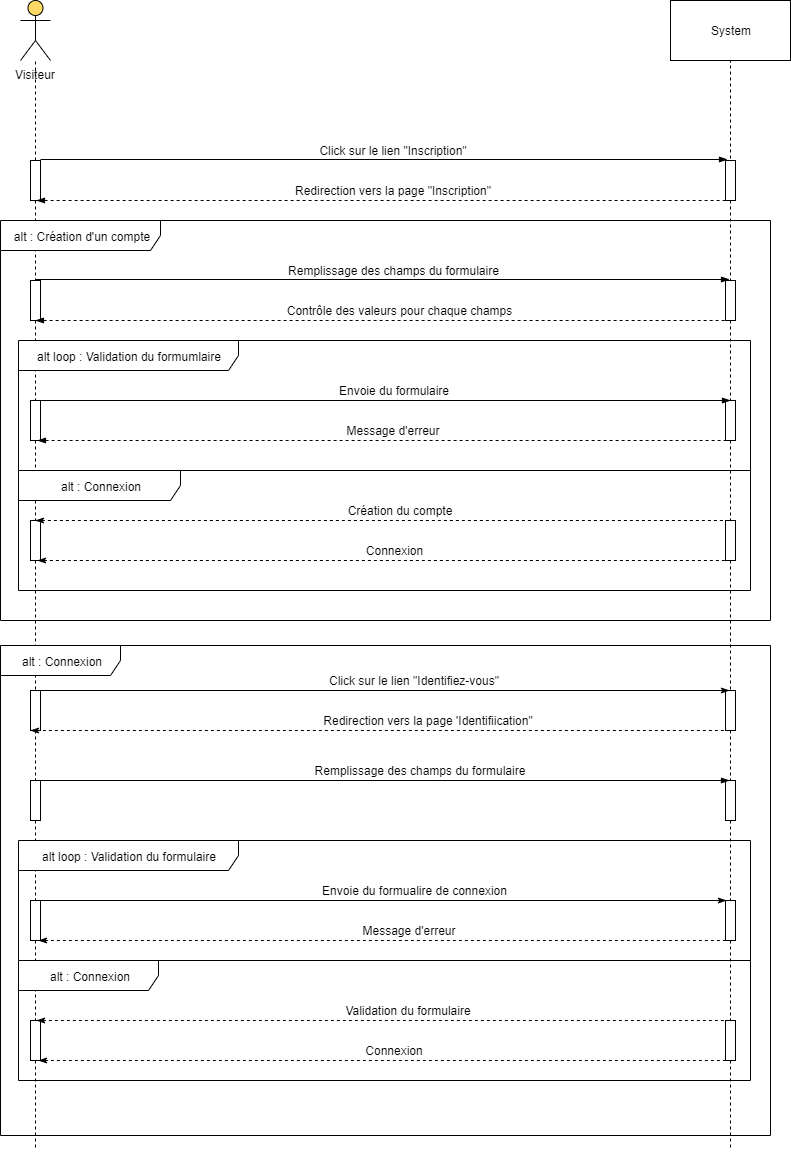

The diagram above was exported from draw.io. Its source (the exported page's mxGraphModel, read from the mxfile embedded in the PNG):
<mxGraphModel dx="2062" dy="1073" grid="1" gridSize="10" guides="1" tooltips="1" connect="1" arrows="1" fold="1" page="1" pageScale="1" pageWidth="827" pageHeight="1169" math="0" shadow="0">
  <root>
    <mxCell id="0" />
    <mxCell id="1" parent="0" />
    <mxCell id="kDH3ysTjxWooLe2HlpDX-1" value="Visiteur" style="shape=umlActor;verticalLabelPosition=bottom;labelBackgroundColor=#ffffff;verticalAlign=top;html=1;outlineConnect=0;fillColor=#FED966;" parent="1" vertex="1">
      <mxGeometry x="40" y="10" width="30" height="60" as="geometry" />
    </mxCell>
    <mxCell id="kDH3ysTjxWooLe2HlpDX-3" value="System" style="rounded=0;whiteSpace=wrap;html=1;" parent="1" vertex="1">
      <mxGeometry x="690" y="10" width="120" height="60" as="geometry" />
    </mxCell>
    <mxCell id="kNF4_KbQ8hzzc3AxTiIx-3" value="" style="endArrow=none;dashed=1;html=1;entryX=0.5;entryY=1;entryDx=0;entryDy=0;exitX=0.5;exitY=-0.05;exitDx=0;exitDy=0;exitPerimeter=0;" parent="1" source="kNF4_KbQ8hzzc3AxTiIx-7" target="kDH3ysTjxWooLe2HlpDX-3" edge="1">
      <mxGeometry width="50" height="50" relative="1" as="geometry">
        <mxPoint x="750" y="160" as="sourcePoint" />
        <mxPoint x="760.8125" y="100" as="targetPoint" />
      </mxGeometry>
    </mxCell>
    <mxCell id="kNF4_KbQ8hzzc3AxTiIx-4" value="" style="endArrow=none;dashed=1;html=1;exitX=0.5;exitY=0;exitDx=0;exitDy=0;exitPerimeter=0;" parent="1" source="kNF4_KbQ8hzzc3AxTiIx-5" target="kDH3ysTjxWooLe2HlpDX-1" edge="1">
      <mxGeometry width="50" height="50" relative="1" as="geometry">
        <mxPoint x="55" y="160" as="sourcePoint" />
        <mxPoint x="54.5" y="100" as="targetPoint" />
      </mxGeometry>
    </mxCell>
    <mxCell id="kNF4_KbQ8hzzc3AxTiIx-26" value="" style="edgeStyle=orthogonalEdgeStyle;rounded=0;orthogonalLoop=1;jettySize=auto;html=1;startArrow=none;startFill=0;endArrow=none;endFill=0;dashed=1;" parent="1" source="kNF4_KbQ8hzzc3AxTiIx-5" target="kNF4_KbQ8hzzc3AxTiIx-25" edge="1">
      <mxGeometry relative="1" as="geometry" />
    </mxCell>
    <mxCell id="kNF4_KbQ8hzzc3AxTiIx-5" value="" style="html=1;points=[];perimeter=orthogonalPerimeter;" parent="1" vertex="1">
      <mxGeometry x="50" y="170" width="10" height="40" as="geometry" />
    </mxCell>
    <mxCell id="kNF4_KbQ8hzzc3AxTiIx-35" value="" style="edgeStyle=orthogonalEdgeStyle;rounded=0;orthogonalLoop=1;jettySize=auto;html=1;dashed=1;startArrow=none;startFill=0;endArrow=none;endFill=0;" parent="1" source="kNF4_KbQ8hzzc3AxTiIx-25" target="kNF4_KbQ8hzzc3AxTiIx-34" edge="1">
      <mxGeometry relative="1" as="geometry" />
    </mxCell>
    <mxCell id="kNF4_KbQ8hzzc3AxTiIx-25" value="" style="html=1;points=[];perimeter=orthogonalPerimeter;" parent="1" vertex="1">
      <mxGeometry x="50" y="290" width="10" height="40" as="geometry" />
    </mxCell>
    <mxCell id="kNF4_KbQ8hzzc3AxTiIx-43" value="" style="edgeStyle=orthogonalEdgeStyle;rounded=0;orthogonalLoop=1;jettySize=auto;html=1;startArrow=none;startFill=0;endArrow=none;endFill=0;dashed=1;" parent="1" source="kNF4_KbQ8hzzc3AxTiIx-34" target="kNF4_KbQ8hzzc3AxTiIx-42" edge="1">
      <mxGeometry relative="1" as="geometry" />
    </mxCell>
    <mxCell id="kNF4_KbQ8hzzc3AxTiIx-34" value="" style="html=1;points=[];perimeter=orthogonalPerimeter;" parent="1" vertex="1">
      <mxGeometry x="50" y="410" width="10" height="40" as="geometry" />
    </mxCell>
    <mxCell id="kNF4_KbQ8hzzc3AxTiIx-53" value="" style="edgeStyle=orthogonalEdgeStyle;rounded=0;orthogonalLoop=1;jettySize=auto;html=1;startArrow=none;startFill=0;endArrow=none;endFill=0;dashed=1;" parent="1" source="kNF4_KbQ8hzzc3AxTiIx-42" target="kNF4_KbQ8hzzc3AxTiIx-52" edge="1">
      <mxGeometry relative="1" as="geometry" />
    </mxCell>
    <mxCell id="kNF4_KbQ8hzzc3AxTiIx-42" value="" style="html=1;points=[];perimeter=orthogonalPerimeter;" parent="1" vertex="1">
      <mxGeometry x="50" y="530" width="10" height="40" as="geometry" />
    </mxCell>
    <mxCell id="kNF4_KbQ8hzzc3AxTiIx-57" value="" style="edgeStyle=orthogonalEdgeStyle;rounded=0;orthogonalLoop=1;jettySize=auto;html=1;dashed=1;startArrow=none;startFill=0;endArrow=none;endFill=0;" parent="1" source="kNF4_KbQ8hzzc3AxTiIx-52" target="kNF4_KbQ8hzzc3AxTiIx-56" edge="1">
      <mxGeometry relative="1" as="geometry" />
    </mxCell>
    <mxCell id="kNF4_KbQ8hzzc3AxTiIx-52" value="" style="html=1;points=[];perimeter=orthogonalPerimeter;" parent="1" vertex="1">
      <mxGeometry x="50" y="700" width="10" height="40" as="geometry" />
    </mxCell>
    <mxCell id="kNF4_KbQ8hzzc3AxTiIx-67" value="" style="edgeStyle=orthogonalEdgeStyle;rounded=0;orthogonalLoop=1;jettySize=auto;html=1;startArrow=none;startFill=0;endArrow=none;endFill=0;dashed=1;" parent="1" source="kNF4_KbQ8hzzc3AxTiIx-56" target="kNF4_KbQ8hzzc3AxTiIx-66" edge="1">
      <mxGeometry relative="1" as="geometry" />
    </mxCell>
    <mxCell id="kNF4_KbQ8hzzc3AxTiIx-56" value="" style="html=1;points=[];perimeter=orthogonalPerimeter;" parent="1" vertex="1">
      <mxGeometry x="50" y="790" width="10" height="40" as="geometry" />
    </mxCell>
    <mxCell id="kNF4_KbQ8hzzc3AxTiIx-76" value="" style="edgeStyle=orthogonalEdgeStyle;rounded=0;orthogonalLoop=1;jettySize=auto;html=1;startArrow=none;startFill=0;endArrow=none;endFill=0;dashed=1;" parent="1" source="kNF4_KbQ8hzzc3AxTiIx-66" target="kNF4_KbQ8hzzc3AxTiIx-75" edge="1">
      <mxGeometry relative="1" as="geometry" />
    </mxCell>
    <mxCell id="kNF4_KbQ8hzzc3AxTiIx-66" value="" style="html=1;points=[];perimeter=orthogonalPerimeter;" parent="1" vertex="1">
      <mxGeometry x="50" y="910" width="10" height="40" as="geometry" />
    </mxCell>
    <mxCell id="kNF4_KbQ8hzzc3AxTiIx-87" value="" style="edgeStyle=orthogonalEdgeStyle;rounded=0;orthogonalLoop=1;jettySize=auto;html=1;startArrow=none;startFill=0;endArrow=none;endFill=0;dashed=1;" parent="1" source="kNF4_KbQ8hzzc3AxTiIx-75" edge="1">
      <mxGeometry relative="1" as="geometry">
        <mxPoint x="55" y="1160" as="targetPoint" />
      </mxGeometry>
    </mxCell>
    <mxCell id="kNF4_KbQ8hzzc3AxTiIx-75" value="" style="html=1;points=[];perimeter=orthogonalPerimeter;" parent="1" vertex="1">
      <mxGeometry x="50" y="1030" width="10" height="40" as="geometry" />
    </mxCell>
    <mxCell id="kNF4_KbQ8hzzc3AxTiIx-6" value="" style="endArrow=blockThin;html=1;entryX=0.2;entryY=-0.025;entryDx=0;entryDy=0;entryPerimeter=0;endFill=1;" parent="1" target="kNF4_KbQ8hzzc3AxTiIx-7" edge="1">
      <mxGeometry width="50" height="50" relative="1" as="geometry">
        <mxPoint x="60" y="169" as="sourcePoint" />
        <mxPoint x="250" y="190" as="targetPoint" />
      </mxGeometry>
    </mxCell>
    <mxCell id="kNF4_KbQ8hzzc3AxTiIx-28" value="" style="edgeStyle=orthogonalEdgeStyle;rounded=0;orthogonalLoop=1;jettySize=auto;html=1;startArrow=none;startFill=0;endArrow=none;endFill=0;dashed=1;" parent="1" source="kNF4_KbQ8hzzc3AxTiIx-7" target="kNF4_KbQ8hzzc3AxTiIx-27" edge="1">
      <mxGeometry relative="1" as="geometry" />
    </mxCell>
    <mxCell id="kNF4_KbQ8hzzc3AxTiIx-7" value="" style="html=1;points=[];perimeter=orthogonalPerimeter;" parent="1" vertex="1">
      <mxGeometry x="745" y="170" width="10" height="40" as="geometry" />
    </mxCell>
    <mxCell id="kNF4_KbQ8hzzc3AxTiIx-37" value="" style="edgeStyle=orthogonalEdgeStyle;rounded=0;orthogonalLoop=1;jettySize=auto;html=1;dashed=1;startArrow=none;startFill=0;endArrow=none;endFill=0;" parent="1" source="kNF4_KbQ8hzzc3AxTiIx-27" target="kNF4_KbQ8hzzc3AxTiIx-36" edge="1">
      <mxGeometry relative="1" as="geometry" />
    </mxCell>
    <mxCell id="kNF4_KbQ8hzzc3AxTiIx-27" value="" style="html=1;points=[];perimeter=orthogonalPerimeter;" parent="1" vertex="1">
      <mxGeometry x="745" y="290" width="10" height="40" as="geometry" />
    </mxCell>
    <mxCell id="kNF4_KbQ8hzzc3AxTiIx-45" value="" style="edgeStyle=orthogonalEdgeStyle;rounded=0;orthogonalLoop=1;jettySize=auto;html=1;startArrow=none;startFill=0;endArrow=none;endFill=0;dashed=1;" parent="1" source="kNF4_KbQ8hzzc3AxTiIx-36" target="kNF4_KbQ8hzzc3AxTiIx-44" edge="1">
      <mxGeometry relative="1" as="geometry" />
    </mxCell>
    <mxCell id="kNF4_KbQ8hzzc3AxTiIx-36" value="" style="html=1;points=[];perimeter=orthogonalPerimeter;" parent="1" vertex="1">
      <mxGeometry x="745" y="410" width="10" height="40" as="geometry" />
    </mxCell>
    <mxCell id="kNF4_KbQ8hzzc3AxTiIx-55" value="" style="edgeStyle=orthogonalEdgeStyle;rounded=0;orthogonalLoop=1;jettySize=auto;html=1;dashed=1;startArrow=none;startFill=0;endArrow=none;endFill=0;" parent="1" source="kNF4_KbQ8hzzc3AxTiIx-44" target="kNF4_KbQ8hzzc3AxTiIx-54" edge="1">
      <mxGeometry relative="1" as="geometry" />
    </mxCell>
    <mxCell id="kNF4_KbQ8hzzc3AxTiIx-44" value="" style="html=1;points=[];perimeter=orthogonalPerimeter;" parent="1" vertex="1">
      <mxGeometry x="745" y="530" width="10" height="40" as="geometry" />
    </mxCell>
    <mxCell id="kNF4_KbQ8hzzc3AxTiIx-59" value="" style="edgeStyle=orthogonalEdgeStyle;rounded=0;orthogonalLoop=1;jettySize=auto;html=1;dashed=1;startArrow=none;startFill=0;endArrow=none;endFill=0;" parent="1" source="kNF4_KbQ8hzzc3AxTiIx-54" target="kNF4_KbQ8hzzc3AxTiIx-58" edge="1">
      <mxGeometry relative="1" as="geometry" />
    </mxCell>
    <mxCell id="kNF4_KbQ8hzzc3AxTiIx-54" value="" style="html=1;points=[];perimeter=orthogonalPerimeter;" parent="1" vertex="1">
      <mxGeometry x="745" y="700" width="10" height="40" as="geometry" />
    </mxCell>
    <mxCell id="kNF4_KbQ8hzzc3AxTiIx-69" value="" style="edgeStyle=orthogonalEdgeStyle;rounded=0;orthogonalLoop=1;jettySize=auto;html=1;dashed=1;startArrow=none;startFill=0;endArrow=none;endFill=0;" parent="1" source="kNF4_KbQ8hzzc3AxTiIx-58" target="kNF4_KbQ8hzzc3AxTiIx-68" edge="1">
      <mxGeometry relative="1" as="geometry" />
    </mxCell>
    <mxCell id="kNF4_KbQ8hzzc3AxTiIx-58" value="" style="html=1;points=[];perimeter=orthogonalPerimeter;" parent="1" vertex="1">
      <mxGeometry x="745" y="790" width="10" height="40" as="geometry" />
    </mxCell>
    <mxCell id="kNF4_KbQ8hzzc3AxTiIx-78" value="" style="edgeStyle=orthogonalEdgeStyle;rounded=0;orthogonalLoop=1;jettySize=auto;html=1;dashed=1;startArrow=none;startFill=0;endArrow=none;endFill=0;" parent="1" source="kNF4_KbQ8hzzc3AxTiIx-68" target="kNF4_KbQ8hzzc3AxTiIx-77" edge="1">
      <mxGeometry relative="1" as="geometry" />
    </mxCell>
    <mxCell id="kNF4_KbQ8hzzc3AxTiIx-68" value="" style="html=1;points=[];perimeter=orthogonalPerimeter;" parent="1" vertex="1">
      <mxGeometry x="745" y="910" width="10" height="40" as="geometry" />
    </mxCell>
    <mxCell id="kNF4_KbQ8hzzc3AxTiIx-89" value="" style="edgeStyle=orthogonalEdgeStyle;rounded=0;orthogonalLoop=1;jettySize=auto;html=1;startArrow=none;startFill=0;endArrow=none;endFill=0;dashed=1;" parent="1" source="kNF4_KbQ8hzzc3AxTiIx-77" edge="1">
      <mxGeometry relative="1" as="geometry">
        <mxPoint x="750" y="1160" as="targetPoint" />
      </mxGeometry>
    </mxCell>
    <mxCell id="kNF4_KbQ8hzzc3AxTiIx-77" value="" style="html=1;points=[];perimeter=orthogonalPerimeter;" parent="1" vertex="1">
      <mxGeometry x="745" y="1030" width="10" height="40" as="geometry" />
    </mxCell>
    <mxCell id="kNF4_KbQ8hzzc3AxTiIx-10" value="Click sur le lien &quot;Inscription&quot;" style="text;html=1;strokeColor=none;fillColor=none;align=center;verticalAlign=middle;whiteSpace=wrap;rounded=0;" parent="1" vertex="1">
      <mxGeometry x="303" y="150" width="220" height="20" as="geometry" />
    </mxCell>
    <mxCell id="kNF4_KbQ8hzzc3AxTiIx-11" value="" style="endArrow=none;dashed=1;html=1;exitX=0.6;exitY=1;exitDx=0;exitDy=0;exitPerimeter=0;startArrow=blockThin;startFill=1;" parent="1" source="kNF4_KbQ8hzzc3AxTiIx-5" edge="1">
      <mxGeometry width="50" height="50" relative="1" as="geometry">
        <mxPoint x="520" y="270" as="sourcePoint" />
        <mxPoint x="750" y="210" as="targetPoint" />
      </mxGeometry>
    </mxCell>
    <mxCell id="kNF4_KbQ8hzzc3AxTiIx-12" value="Redirection vers la page &quot;Inscription&quot;" style="text;html=1;align=center;verticalAlign=middle;resizable=0;points=[];;autosize=1;" parent="1" vertex="1">
      <mxGeometry x="308" y="190" width="210" height="20" as="geometry" />
    </mxCell>
    <mxCell id="kNF4_KbQ8hzzc3AxTiIx-29" value="" style="endArrow=blockThin;html=1;endFill=1;" parent="1" edge="1">
      <mxGeometry width="50" height="50" relative="1" as="geometry">
        <mxPoint x="55" y="289" as="sourcePoint" />
        <mxPoint x="749" y="289" as="targetPoint" />
      </mxGeometry>
    </mxCell>
    <mxCell id="kNF4_KbQ8hzzc3AxTiIx-30" value="" style="endArrow=none;dashed=1;html=1;exitX=0.5;exitY=1;exitDx=0;exitDy=0;exitPerimeter=0;startArrow=blockThin;startFill=1;entryX=0.5;entryY=1;entryDx=0;entryDy=0;entryPerimeter=0;" parent="1" source="kNF4_KbQ8hzzc3AxTiIx-25" target="kNF4_KbQ8hzzc3AxTiIx-27" edge="1">
      <mxGeometry width="50" height="50" relative="1" as="geometry">
        <mxPoint x="66" y="220" as="sourcePoint" />
        <mxPoint x="760" y="220" as="targetPoint" />
      </mxGeometry>
    </mxCell>
    <mxCell id="kNF4_KbQ8hzzc3AxTiIx-31" value="Remplissage des champs du formulaire" style="text;html=1;strokeColor=none;fillColor=none;align=center;verticalAlign=middle;whiteSpace=wrap;rounded=0;" parent="1" vertex="1">
      <mxGeometry x="284.5" y="270" width="257" height="20" as="geometry" />
    </mxCell>
    <mxCell id="kNF4_KbQ8hzzc3AxTiIx-32" value="Contrôle des valeurs pour chaque champs" style="text;html=1;strokeColor=none;fillColor=none;align=center;verticalAlign=middle;whiteSpace=wrap;rounded=0;" parent="1" vertex="1">
      <mxGeometry x="285" y="310" width="267" height="20" as="geometry" />
    </mxCell>
    <mxCell id="kNF4_KbQ8hzzc3AxTiIx-38" value="" style="endArrow=blockThin;html=1;exitX=0.5;exitY=0;exitDx=0;exitDy=0;exitPerimeter=0;entryX=0.5;entryY=0;entryDx=0;entryDy=0;entryPerimeter=0;endFill=1;" parent="1" source="kNF4_KbQ8hzzc3AxTiIx-34" target="kNF4_KbQ8hzzc3AxTiIx-36" edge="1">
      <mxGeometry width="50" height="50" relative="1" as="geometry">
        <mxPoint x="300" y="440" as="sourcePoint" />
        <mxPoint x="350" y="390" as="targetPoint" />
      </mxGeometry>
    </mxCell>
    <mxCell id="kNF4_KbQ8hzzc3AxTiIx-39" value="" style="endArrow=none;dashed=1;html=1;entryX=0.4;entryY=1;entryDx=0;entryDy=0;entryPerimeter=0;exitX=0.7;exitY=1;exitDx=0;exitDy=0;exitPerimeter=0;startArrow=blockThin;startFill=1;" parent="1" source="kNF4_KbQ8hzzc3AxTiIx-34" target="kNF4_KbQ8hzzc3AxTiIx-36" edge="1">
      <mxGeometry width="50" height="50" relative="1" as="geometry">
        <mxPoint x="480" y="500" as="sourcePoint" />
        <mxPoint x="530" y="450" as="targetPoint" />
      </mxGeometry>
    </mxCell>
    <mxCell id="kNF4_KbQ8hzzc3AxTiIx-40" value="Envoie du formulaire" style="text;html=1;strokeColor=none;fillColor=none;align=center;verticalAlign=middle;whiteSpace=wrap;rounded=0;" parent="1" vertex="1">
      <mxGeometry x="338" y="390" width="150" height="20" as="geometry" />
    </mxCell>
    <mxCell id="kNF4_KbQ8hzzc3AxTiIx-41" value="Message d'erreur" style="text;html=1;strokeColor=none;fillColor=none;align=center;verticalAlign=middle;whiteSpace=wrap;rounded=0;" parent="1" vertex="1">
      <mxGeometry x="352" y="430" width="121.5" height="20" as="geometry" />
    </mxCell>
    <mxCell id="kNF4_KbQ8hzzc3AxTiIx-46" value="" style="endArrow=none;html=1;exitX=0.5;exitY=0;exitDx=0;exitDy=0;exitPerimeter=0;entryX=0.3;entryY=0;entryDx=0;entryDy=0;entryPerimeter=0;endFill=0;dashed=1;startArrow=classicThin;startFill=1;" parent="1" source="kNF4_KbQ8hzzc3AxTiIx-42" target="kNF4_KbQ8hzzc3AxTiIx-44" edge="1">
      <mxGeometry width="50" height="50" relative="1" as="geometry">
        <mxPoint x="210" y="550" as="sourcePoint" />
        <mxPoint x="260" y="500" as="targetPoint" />
      </mxGeometry>
    </mxCell>
    <mxCell id="kNF4_KbQ8hzzc3AxTiIx-47" value="" style="endArrow=none;dashed=1;html=1;entryX=0.5;entryY=1;entryDx=0;entryDy=0;entryPerimeter=0;exitX=0.7;exitY=1;exitDx=0;exitDy=0;exitPerimeter=0;startArrow=classicThin;startFill=1;" parent="1" source="kNF4_KbQ8hzzc3AxTiIx-42" target="kNF4_KbQ8hzzc3AxTiIx-44" edge="1">
      <mxGeometry width="50" height="50" relative="1" as="geometry">
        <mxPoint x="360" y="610" as="sourcePoint" />
        <mxPoint x="410" y="560" as="targetPoint" />
      </mxGeometry>
    </mxCell>
    <mxCell id="kNF4_KbQ8hzzc3AxTiIx-48" value="Création du compte" style="text;html=1;strokeColor=none;fillColor=none;align=center;verticalAlign=middle;whiteSpace=wrap;rounded=0;" parent="1" vertex="1">
      <mxGeometry x="348.5" y="510" width="140" height="20" as="geometry" />
    </mxCell>
    <mxCell id="kNF4_KbQ8hzzc3AxTiIx-49" value="Connexion" style="text;html=1;strokeColor=none;fillColor=none;align=center;verticalAlign=middle;whiteSpace=wrap;rounded=0;" parent="1" vertex="1">
      <mxGeometry x="375" y="550" width="77" height="20" as="geometry" />
    </mxCell>
    <mxCell id="kNF4_KbQ8hzzc3AxTiIx-50" value="alt loop : Validation du formumlaire" style="shape=umlFrame;whiteSpace=wrap;html=1;width=220;height=30;" parent="1" vertex="1">
      <mxGeometry x="38" y="350" width="732" height="130" as="geometry" />
    </mxCell>
    <mxCell id="kNF4_KbQ8hzzc3AxTiIx-60" value="" style="endArrow=classicThin;html=1;exitX=0.7;exitY=0;exitDx=0;exitDy=0;exitPerimeter=0;entryX=0.4;entryY=0;entryDx=0;entryDy=0;entryPerimeter=0;endFill=1;" parent="1" source="kNF4_KbQ8hzzc3AxTiIx-52" target="kNF4_KbQ8hzzc3AxTiIx-54" edge="1">
      <mxGeometry width="50" height="50" relative="1" as="geometry">
        <mxPoint x="250" y="760" as="sourcePoint" />
        <mxPoint x="300" y="710" as="targetPoint" />
      </mxGeometry>
    </mxCell>
    <mxCell id="kNF4_KbQ8hzzc3AxTiIx-61" value="" style="endArrow=none;dashed=1;html=1;exitX=0;exitY=1;exitDx=0;exitDy=0;exitPerimeter=0;entryX=0.4;entryY=1;entryDx=0;entryDy=0;entryPerimeter=0;startArrow=classicThin;startFill=1;" parent="1" source="kNF4_KbQ8hzzc3AxTiIx-52" target="kNF4_KbQ8hzzc3AxTiIx-54" edge="1">
      <mxGeometry width="50" height="50" relative="1" as="geometry">
        <mxPoint x="380" y="790" as="sourcePoint" />
        <mxPoint x="430" y="740" as="targetPoint" />
      </mxGeometry>
    </mxCell>
    <mxCell id="kNF4_KbQ8hzzc3AxTiIx-62" value="Click sur le lien &quot;Identifiez-vous&quot;" style="text;html=1;strokeColor=none;fillColor=none;align=center;verticalAlign=middle;whiteSpace=wrap;rounded=0;" parent="1" vertex="1">
      <mxGeometry x="316" y="680" width="236" height="20" as="geometry" />
    </mxCell>
    <mxCell id="kNF4_KbQ8hzzc3AxTiIx-63" value="Redirection vers la page 'Identifiication&quot;" style="text;html=1;strokeColor=none;fillColor=none;align=center;verticalAlign=middle;whiteSpace=wrap;rounded=0;" parent="1" vertex="1">
      <mxGeometry x="320" y="720" width="256" height="20" as="geometry" />
    </mxCell>
    <mxCell id="kNF4_KbQ8hzzc3AxTiIx-64" value="" style="endArrow=blockThin;html=1;exitX=0.6;exitY=0;exitDx=0;exitDy=0;exitPerimeter=0;entryX=0.4;entryY=0;entryDx=0;entryDy=0;entryPerimeter=0;endFill=1;" parent="1" source="kNF4_KbQ8hzzc3AxTiIx-56" target="kNF4_KbQ8hzzc3AxTiIx-58" edge="1">
      <mxGeometry width="50" height="50" relative="1" as="geometry">
        <mxPoint x="140" y="790" as="sourcePoint" />
        <mxPoint x="190" y="740" as="targetPoint" />
      </mxGeometry>
    </mxCell>
    <mxCell id="kNF4_KbQ8hzzc3AxTiIx-65" value="Remplissage des champs du formulaire" style="text;html=1;strokeColor=none;fillColor=none;align=center;verticalAlign=middle;whiteSpace=wrap;rounded=0;" parent="1" vertex="1">
      <mxGeometry x="316" y="770" width="246" height="20" as="geometry" />
    </mxCell>
    <mxCell id="kNF4_KbQ8hzzc3AxTiIx-70" value="" style="endArrow=classicThin;html=1;exitX=0.8;exitY=0;exitDx=0;exitDy=0;exitPerimeter=0;entryX=0.1;entryY=0;entryDx=0;entryDy=0;entryPerimeter=0;endFill=1;" parent="1" source="kNF4_KbQ8hzzc3AxTiIx-66" target="kNF4_KbQ8hzzc3AxTiIx-68" edge="1">
      <mxGeometry width="50" height="50" relative="1" as="geometry">
        <mxPoint x="240" y="910" as="sourcePoint" />
        <mxPoint x="290" y="860" as="targetPoint" />
      </mxGeometry>
    </mxCell>
    <mxCell id="kNF4_KbQ8hzzc3AxTiIx-71" value="" style="endArrow=none;dashed=1;html=1;entryX=0.3;entryY=1;entryDx=0;entryDy=0;entryPerimeter=0;exitX=0.8;exitY=1;exitDx=0;exitDy=0;exitPerimeter=0;startArrow=classicThin;startFill=1;" parent="1" source="kNF4_KbQ8hzzc3AxTiIx-66" target="kNF4_KbQ8hzzc3AxTiIx-68" edge="1">
      <mxGeometry width="50" height="50" relative="1" as="geometry">
        <mxPoint x="430" y="1020" as="sourcePoint" />
        <mxPoint x="480" y="970" as="targetPoint" />
      </mxGeometry>
    </mxCell>
    <mxCell id="kNF4_KbQ8hzzc3AxTiIx-72" value="Envoie du formualire de connexion" style="text;html=1;strokeColor=none;fillColor=none;align=center;verticalAlign=middle;whiteSpace=wrap;rounded=0;" parent="1" vertex="1">
      <mxGeometry x="318.5" y="890" width="231" height="20" as="geometry" />
    </mxCell>
    <mxCell id="kNF4_KbQ8hzzc3AxTiIx-73" value="Message d'erreur" style="text;html=1;strokeColor=none;fillColor=none;align=center;verticalAlign=middle;whiteSpace=wrap;rounded=0;" parent="1" vertex="1">
      <mxGeometry x="333" y="930" width="190" height="20" as="geometry" />
    </mxCell>
    <mxCell id="kNF4_KbQ8hzzc3AxTiIx-79" value="" style="endArrow=none;html=1;dashed=1;exitX=0.8;exitY=1;exitDx=0;exitDy=0;exitPerimeter=0;entryX=0.3;entryY=1;entryDx=0;entryDy=0;entryPerimeter=0;startArrow=classicThin;startFill=1;" parent="1" source="kNF4_KbQ8hzzc3AxTiIx-75" target="kNF4_KbQ8hzzc3AxTiIx-77" edge="1">
      <mxGeometry width="50" height="50" relative="1" as="geometry">
        <mxPoint x="350" y="1100" as="sourcePoint" />
        <mxPoint x="400" y="1050" as="targetPoint" />
      </mxGeometry>
    </mxCell>
    <mxCell id="kNF4_KbQ8hzzc3AxTiIx-80" value="" style="endArrow=none;html=1;exitX=0.6;exitY=0;exitDx=0;exitDy=0;exitPerimeter=0;entryX=0.5;entryY=0;entryDx=0;entryDy=0;entryPerimeter=0;endFill=0;startArrow=classicThin;startFill=1;dashed=1;" parent="1" source="kNF4_KbQ8hzzc3AxTiIx-75" target="kNF4_KbQ8hzzc3AxTiIx-77" edge="1">
      <mxGeometry width="50" height="50" relative="1" as="geometry">
        <mxPoint x="290" y="1040" as="sourcePoint" />
        <mxPoint x="340" y="990" as="targetPoint" />
      </mxGeometry>
    </mxCell>
    <mxCell id="kNF4_KbQ8hzzc3AxTiIx-81" value="Validation du formulaire" style="text;html=1;strokeColor=none;fillColor=none;align=center;verticalAlign=middle;whiteSpace=wrap;rounded=0;" parent="1" vertex="1">
      <mxGeometry x="327" y="1010" width="202" height="20" as="geometry" />
    </mxCell>
    <mxCell id="kNF4_KbQ8hzzc3AxTiIx-82" value="Connexion" style="text;html=1;strokeColor=none;fillColor=none;align=center;verticalAlign=middle;whiteSpace=wrap;rounded=0;" parent="1" vertex="1">
      <mxGeometry x="367.5" y="1050" width="92" height="20" as="geometry" />
    </mxCell>
    <mxCell id="kNF4_KbQ8hzzc3AxTiIx-83" value="alt loop : Validation du formulaire" style="shape=umlFrame;whiteSpace=wrap;html=1;width=220;height=30;" parent="1" vertex="1">
      <mxGeometry x="38" y="850" width="732" height="120" as="geometry" />
    </mxCell>
    <mxCell id="kNF4_KbQ8hzzc3AxTiIx-84" value="alt : Connexion" style="shape=umlFrame;whiteSpace=wrap;html=1;width=140;height=30;" parent="1" vertex="1">
      <mxGeometry x="38" y="970" width="732" height="120" as="geometry" />
    </mxCell>
    <mxCell id="kNF4_KbQ8hzzc3AxTiIx-85" value="alt : Connexion" style="shape=umlFrame;whiteSpace=wrap;html=1;width=120;height=30;" parent="1" vertex="1">
      <mxGeometry x="20" y="655" width="770" height="490" as="geometry" />
    </mxCell>
    <mxCell id="kNF4_KbQ8hzzc3AxTiIx-51" value="alt : Connexion" style="shape=umlFrame;whiteSpace=wrap;html=1;width=162;height=30;" parent="1" vertex="1">
      <mxGeometry x="38" y="480" width="732" height="120" as="geometry" />
    </mxCell>
    <mxCell id="kNF4_KbQ8hzzc3AxTiIx-1" value="alt : Création d'un compte" style="shape=umlFrame;whiteSpace=wrap;html=1;width=160;height=30;" parent="1" vertex="1">
      <mxGeometry x="20" y="230" width="770" height="400" as="geometry" />
    </mxCell>
  </root>
</mxGraphModel>